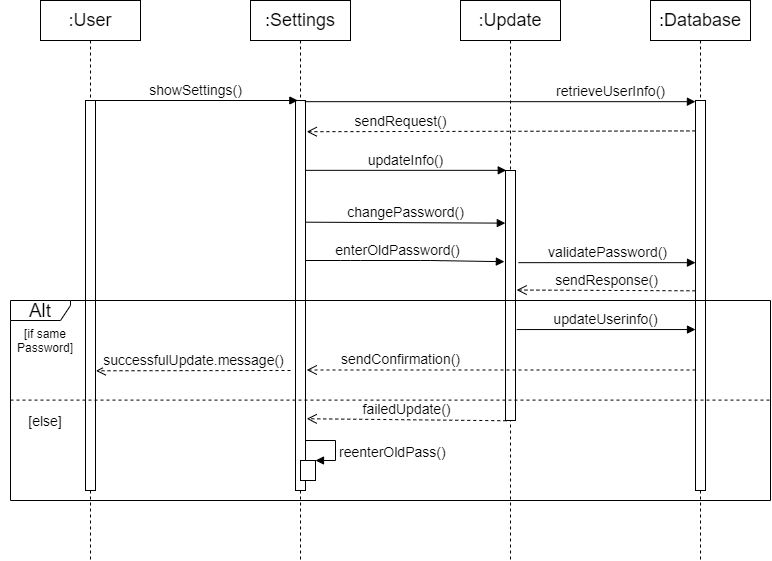

The diagram above was exported from draw.io. Its source (the exported page's mxGraphModel, read from the mxfile embedded in the PNG):
<mxGraphModel dx="1610" dy="431" grid="1" gridSize="10" guides="1" tooltips="1" connect="1" arrows="1" fold="1" page="1" pageScale="1" pageWidth="827" pageHeight="1169" math="0" shadow="0">
  <root>
    <mxCell id="0" />
    <mxCell id="1" parent="0" />
    <mxCell id="-hjgC2fwHh7JnLZEGiH2-25" value="[if same&lt;br style=&quot;font-size: 12px;&quot;&gt;Password]" style="text;html=1;strokeColor=none;fillColor=none;align=center;verticalAlign=middle;whiteSpace=wrap;rounded=0;fontSize=12;" parent="1" vertex="1">
      <mxGeometry x="-810" y="400" width="90" height="40" as="geometry" />
    </mxCell>
    <mxCell id="-hjgC2fwHh7JnLZEGiH2-30" value="[else]" style="text;html=1;strokeColor=none;fillColor=none;align=center;verticalAlign=middle;whiteSpace=wrap;rounded=0;fontSize=14;" parent="1" vertex="1">
      <mxGeometry x="-785.0000000000001" y="490" width="40" height="20" as="geometry" />
    </mxCell>
    <mxCell id="5wtxTl3np3LQyrIu36t2-1" value=":User" style="shape=umlLifeline;perimeter=lifelinePerimeter;whiteSpace=wrap;html=1;container=1;collapsible=0;recursiveResize=0;outlineConnect=0;fontSize=18;" parent="1" vertex="1">
      <mxGeometry x="-770" y="80" width="100" height="560" as="geometry" />
    </mxCell>
    <mxCell id="5wtxTl3np3LQyrIu36t2-5" value="" style="html=1;points=[];perimeter=orthogonalPerimeter;fontSize=22;" parent="5wtxTl3np3LQyrIu36t2-1" vertex="1">
      <mxGeometry x="45" y="100" width="10" height="390" as="geometry" />
    </mxCell>
    <mxCell id="5wtxTl3np3LQyrIu36t2-2" value=":Database" style="shape=umlLifeline;perimeter=lifelinePerimeter;whiteSpace=wrap;html=1;container=1;collapsible=0;recursiveResize=0;outlineConnect=0;fontSize=18;" parent="1" vertex="1">
      <mxGeometry x="-160" y="80" width="100" height="560" as="geometry" />
    </mxCell>
    <mxCell id="5wtxTl3np3LQyrIu36t2-10" value="" style="html=1;points=[];perimeter=orthogonalPerimeter;fontSize=22;" parent="5wtxTl3np3LQyrIu36t2-2" vertex="1">
      <mxGeometry x="45" y="100" width="10" height="390" as="geometry" />
    </mxCell>
    <mxCell id="5wtxTl3np3LQyrIu36t2-3" value=":Update" style="shape=umlLifeline;perimeter=lifelinePerimeter;whiteSpace=wrap;html=1;container=1;collapsible=0;recursiveResize=0;outlineConnect=0;fontSize=18;" parent="1" vertex="1">
      <mxGeometry x="-350" y="80" width="100" height="560" as="geometry" />
    </mxCell>
    <mxCell id="5wtxTl3np3LQyrIu36t2-23" value="" style="html=1;points=[];perimeter=orthogonalPerimeter;fontSize=14;" parent="5wtxTl3np3LQyrIu36t2-3" vertex="1">
      <mxGeometry x="45" y="170" width="10" height="250" as="geometry" />
    </mxCell>
    <mxCell id="5wtxTl3np3LQyrIu36t2-4" value=":Settings" style="shape=umlLifeline;perimeter=lifelinePerimeter;whiteSpace=wrap;html=1;container=1;collapsible=0;recursiveResize=0;outlineConnect=0;fontSize=18;" parent="1" vertex="1">
      <mxGeometry x="-560" y="80" width="100" height="560" as="geometry" />
    </mxCell>
    <mxCell id="5wtxTl3np3LQyrIu36t2-30" value="reenterOldPass()" style="edgeStyle=orthogonalEdgeStyle;html=1;align=left;spacingLeft=2;endArrow=block;rounded=0;entryX=1;entryY=0;fontSize=14;exitX=0.496;exitY=0.794;exitDx=0;exitDy=0;exitPerimeter=0;" parent="5wtxTl3np3LQyrIu36t2-4" source="5wtxTl3np3LQyrIu36t2-4" target="5wtxTl3np3LQyrIu36t2-29" edge="1">
      <mxGeometry x="0.2475" relative="1" as="geometry">
        <mxPoint x="65" y="440" as="sourcePoint" />
        <Array as="points">
          <mxPoint x="50" y="440" />
          <mxPoint x="85" y="440" />
          <mxPoint x="85" y="460" />
        </Array>
        <mxPoint y="1" as="offset" />
      </mxGeometry>
    </mxCell>
    <mxCell id="5wtxTl3np3LQyrIu36t2-6" value="" style="html=1;points=[];perimeter=orthogonalPerimeter;fontSize=22;" parent="5wtxTl3np3LQyrIu36t2-4" vertex="1">
      <mxGeometry x="45" y="100" width="10" height="390" as="geometry" />
    </mxCell>
    <mxCell id="5wtxTl3np3LQyrIu36t2-29" value="" style="html=1;points=[];perimeter=orthogonalPerimeter;fontSize=14;" parent="5wtxTl3np3LQyrIu36t2-4" vertex="1">
      <mxGeometry x="50" y="460" width="15" height="20" as="geometry" />
    </mxCell>
    <mxCell id="5wtxTl3np3LQyrIu36t2-8" value="showSettings()" style="html=1;verticalAlign=bottom;endArrow=block;fontSize=14;exitX=0.833;exitY=0;exitDx=0;exitDy=0;exitPerimeter=0;entryX=0.233;entryY=0;entryDx=0;entryDy=0;entryPerimeter=0;" parent="1" source="5wtxTl3np3LQyrIu36t2-5" target="5wtxTl3np3LQyrIu36t2-6" edge="1">
      <mxGeometry width="80" relative="1" as="geometry">
        <mxPoint x="-710" y="180" as="sourcePoint" />
        <mxPoint x="-630" y="180" as="targetPoint" />
      </mxGeometry>
    </mxCell>
    <mxCell id="5wtxTl3np3LQyrIu36t2-11" value="retrieveUserInfo()" style="html=1;verticalAlign=bottom;endArrow=block;fontSize=14;exitX=0.935;exitY=0.003;exitDx=0;exitDy=0;exitPerimeter=0;entryX=-0.006;entryY=0.003;entryDx=0;entryDy=0;entryPerimeter=0;" parent="1" source="5wtxTl3np3LQyrIu36t2-6" target="5wtxTl3np3LQyrIu36t2-10" edge="1">
      <mxGeometry x="0.5651" width="80" relative="1" as="geometry">
        <mxPoint x="-490" y="180" as="sourcePoint" />
        <mxPoint x="-410" y="180" as="targetPoint" />
        <mxPoint as="offset" />
      </mxGeometry>
    </mxCell>
    <mxCell id="5wtxTl3np3LQyrIu36t2-12" value="sendRequest()" style="html=1;verticalAlign=bottom;endArrow=open;dashed=1;endSize=8;fontSize=14;exitX=-0.006;exitY=0.078;exitDx=0;exitDy=0;exitPerimeter=0;entryX=1.124;entryY=0.08;entryDx=0;entryDy=0;entryPerimeter=0;" parent="1" source="5wtxTl3np3LQyrIu36t2-10" target="5wtxTl3np3LQyrIu36t2-6" edge="1">
      <mxGeometry x="0.5176" relative="1" as="geometry">
        <mxPoint x="-130" y="210" as="sourcePoint" />
        <mxPoint x="-210" y="210" as="targetPoint" />
        <mxPoint as="offset" />
      </mxGeometry>
    </mxCell>
    <mxCell id="5wtxTl3np3LQyrIu36t2-13" value="updateInfo()" style="html=1;verticalAlign=bottom;endArrow=block;fontSize=14;entryX=0.076;entryY=-0.001;entryDx=0;entryDy=0;entryPerimeter=0;" parent="1" source="5wtxTl3np3LQyrIu36t2-6" edge="1">
      <mxGeometry width="80" relative="1" as="geometry">
        <mxPoint x="-490" y="250" as="sourcePoint" />
        <mxPoint x="-304.24" y="249.84000000000003" as="targetPoint" />
      </mxGeometry>
    </mxCell>
    <mxCell id="5wtxTl3np3LQyrIu36t2-16" value="changePassword()" style="html=1;verticalAlign=bottom;endArrow=block;fontSize=14;entryX=-0.018;entryY=0.329;entryDx=0;entryDy=0;entryPerimeter=0;exitX=1.029;exitY=0.312;exitDx=0;exitDy=0;exitPerimeter=0;" parent="1" source="5wtxTl3np3LQyrIu36t2-6" edge="1">
      <mxGeometry width="80" relative="1" as="geometry">
        <mxPoint x="-500" y="302" as="sourcePoint" />
        <mxPoint x="-305.18000000000006" y="302.64" as="targetPoint" />
      </mxGeometry>
    </mxCell>
    <mxCell id="5wtxTl3np3LQyrIu36t2-19" value="enterOldPassword()" style="html=1;verticalAlign=bottom;endArrow=block;fontSize=14;entryX=-0.112;entryY=0.57;entryDx=0;entryDy=0;entryPerimeter=0;" parent="1" source="5wtxTl3np3LQyrIu36t2-6" edge="1">
      <mxGeometry x="-0.0709" width="80" relative="1" as="geometry">
        <mxPoint x="-490" y="310" as="sourcePoint" />
        <mxPoint x="-306.1200000000001" y="341.19999999999993" as="targetPoint" />
        <Array as="points">
          <mxPoint x="-460" y="340" />
          <mxPoint x="-380" y="340" />
        </Array>
        <mxPoint as="offset" />
      </mxGeometry>
    </mxCell>
    <mxCell id="5wtxTl3np3LQyrIu36t2-20" value="validatePassword()" style="html=1;verticalAlign=bottom;endArrow=block;fontSize=14;exitX=1.3;exitY=0.576;exitDx=0;exitDy=0;exitPerimeter=0;" parent="1" target="5wtxTl3np3LQyrIu36t2-10" edge="1">
      <mxGeometry width="80" relative="1" as="geometry">
        <mxPoint x="-292" y="342.15999999999997" as="sourcePoint" />
        <mxPoint x="-130" y="341" as="targetPoint" />
      </mxGeometry>
    </mxCell>
    <mxCell id="5wtxTl3np3LQyrIu36t2-21" value="sendResponse()" style="html=1;verticalAlign=bottom;endArrow=open;dashed=1;endSize=8;fontSize=14;exitX=-0.006;exitY=0.488;exitDx=0;exitDy=0;exitPerimeter=0;entryX=1.112;entryY=0.747;entryDx=0;entryDy=0;entryPerimeter=0;" parent="1" source="5wtxTl3np3LQyrIu36t2-10" edge="1">
      <mxGeometry relative="1" as="geometry">
        <mxPoint x="-210" y="370" as="sourcePoint" />
        <mxPoint x="-293.8800000000001" y="369.51999999999987" as="targetPoint" />
      </mxGeometry>
    </mxCell>
    <mxCell id="5wtxTl3np3LQyrIu36t2-22" value="updateUserinfo()" style="html=1;verticalAlign=bottom;endArrow=block;fontSize=14;exitX=1.112;exitY=0.994;exitDx=0;exitDy=0;exitPerimeter=0;" parent="1" target="5wtxTl3np3LQyrIu36t2-10" edge="1">
      <mxGeometry width="80" relative="1" as="geometry">
        <mxPoint x="-293.8800000000001" y="409.03999999999996" as="sourcePoint" />
        <mxPoint x="-210" y="410" as="targetPoint" />
      </mxGeometry>
    </mxCell>
    <mxCell id="5wtxTl3np3LQyrIu36t2-24" value="sendConfirmation()" style="html=1;verticalAlign=bottom;endArrow=open;dashed=1;endSize=8;fontSize=14;entryX=1.124;entryY=0.691;entryDx=0;entryDy=0;entryPerimeter=0;" parent="1" source="5wtxTl3np3LQyrIu36t2-10" target="5wtxTl3np3LQyrIu36t2-6" edge="1">
      <mxGeometry x="0.5176" relative="1" as="geometry">
        <mxPoint x="-130" y="440" as="sourcePoint" />
        <mxPoint x="-290" y="441" as="targetPoint" />
        <mxPoint as="offset" />
      </mxGeometry>
    </mxCell>
    <mxCell id="5wtxTl3np3LQyrIu36t2-25" value="successfulUpdate.message()" style="html=1;verticalAlign=bottom;endArrow=open;dashed=1;endSize=8;fontSize=14;entryX=1.041;entryY=0.693;entryDx=0;entryDy=0;entryPerimeter=0;" parent="1" target="5wtxTl3np3LQyrIu36t2-5" edge="1">
      <mxGeometry relative="1" as="geometry">
        <mxPoint x="-520" y="450" as="sourcePoint" />
        <mxPoint x="-700" y="451" as="targetPoint" />
      </mxGeometry>
    </mxCell>
    <mxCell id="5wtxTl3np3LQyrIu36t2-26" value="failedUpdate()" style="html=1;verticalAlign=bottom;endArrow=open;dashed=1;endSize=8;fontSize=14;exitX=0.076;exitY=1.001;exitDx=0;exitDy=0;exitPerimeter=0;entryX=1.124;entryY=0.816;entryDx=0;entryDy=0;entryPerimeter=0;" parent="1" source="5wtxTl3np3LQyrIu36t2-23" target="5wtxTl3np3LQyrIu36t2-6" edge="1">
      <mxGeometry relative="1" as="geometry">
        <mxPoint x="-310" y="480" as="sourcePoint" />
        <mxPoint x="-390" y="480" as="targetPoint" />
      </mxGeometry>
    </mxCell>
    <mxCell id="5wtxTl3np3LQyrIu36t2-32" value="" style="endArrow=none;dashed=1;html=1;fontSize=19;exitX=0;exitY=0.498;exitDx=0;exitDy=0;exitPerimeter=0;entryX=1;entryY=0.498;entryDx=0;entryDy=0;entryPerimeter=0;" parent="1" source="-hjgC2fwHh7JnLZEGiH2-23" target="-hjgC2fwHh7JnLZEGiH2-23" edge="1">
      <mxGeometry width="50" height="50" relative="1" as="geometry">
        <mxPoint x="-670" y="540" as="sourcePoint" />
        <mxPoint x="-50" y="480" as="targetPoint" />
      </mxGeometry>
    </mxCell>
    <mxCell id="-hjgC2fwHh7JnLZEGiH2-23" value="Alt" style="shape=umlFrame;whiteSpace=wrap;html=1;fontSize=19;width=60;height=20;" parent="1" vertex="1">
      <mxGeometry x="-800" y="380" width="760" height="200" as="geometry" />
    </mxCell>
  </root>
</mxGraphModel>